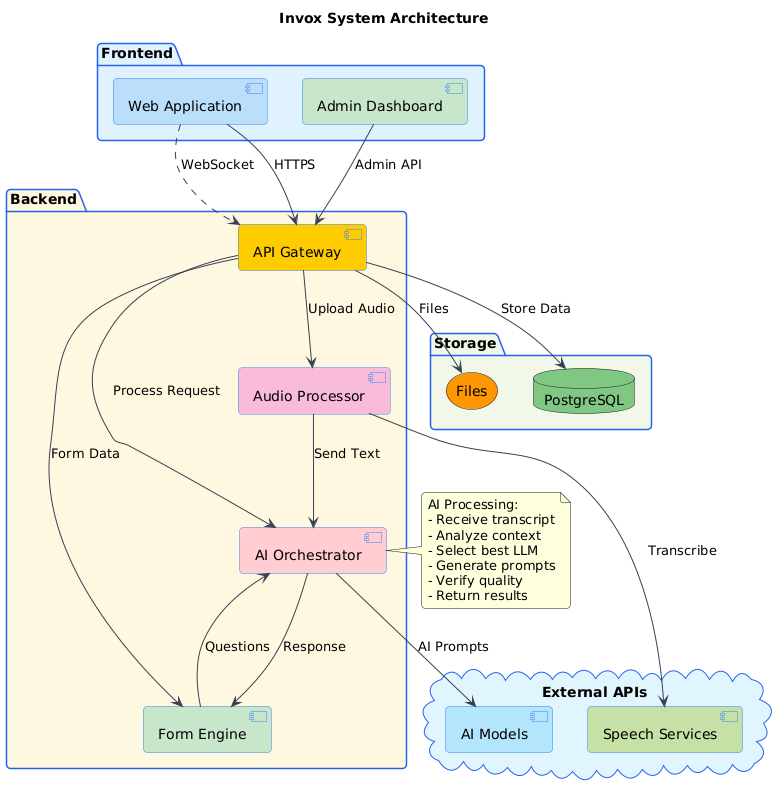

The diagram above was rendered by PlantUML. Its source (embedded in the PNG):
@startuml
skinparam backgroundColor white
skinparam roundCorner 8
skinparam shadowing false
skinparam packageBorderColor #2563eb
skinparam componentBorderColor #3b82f6
skinparam arrowColor #374151

title Invox System Architecture

package "Frontend" #e0f2fe {
  [Web Application] as web #bbdefb
  [Admin Dashboard] as admin #c8e6c9
}

package "Backend" #fff8e1 {
  [API Gateway] as api #ffcc02
  [Audio Processor] as audio #f8bbd9
  [Form Engine] as forms #c8e6c9
  [AI Orchestrator] as orchestrator #ffcdd2
}

cloud "External APIs" #e1f5fe {
  [AI Models] as llms #b3e5fc
  [Speech Services] as speech #c5e1a5
}

package "Storage" #f1f8e9 {
  database "PostgreSQL" as postgres #81c784
  storage "Files" as s3 #ff9800
}

web --> api : HTTPS
admin --> api : Admin API

api --> audio : Upload Audio
api --> forms : Form Data
api --> orchestrator : Process Request

audio --> speech : Transcribe
audio --> orchestrator : Send Text

forms --> orchestrator : Questions
orchestrator --> llms : AI Prompts
orchestrator --> forms : Response

api --> postgres : Store Data
api --> s3 : Files

web ..> api : WebSocket

note right of orchestrator
AI Processing:
- Receive transcript
- Analyze context  
- Select best LLM
- Generate prompts
- Verify quality
- Return results
end note
@enduml